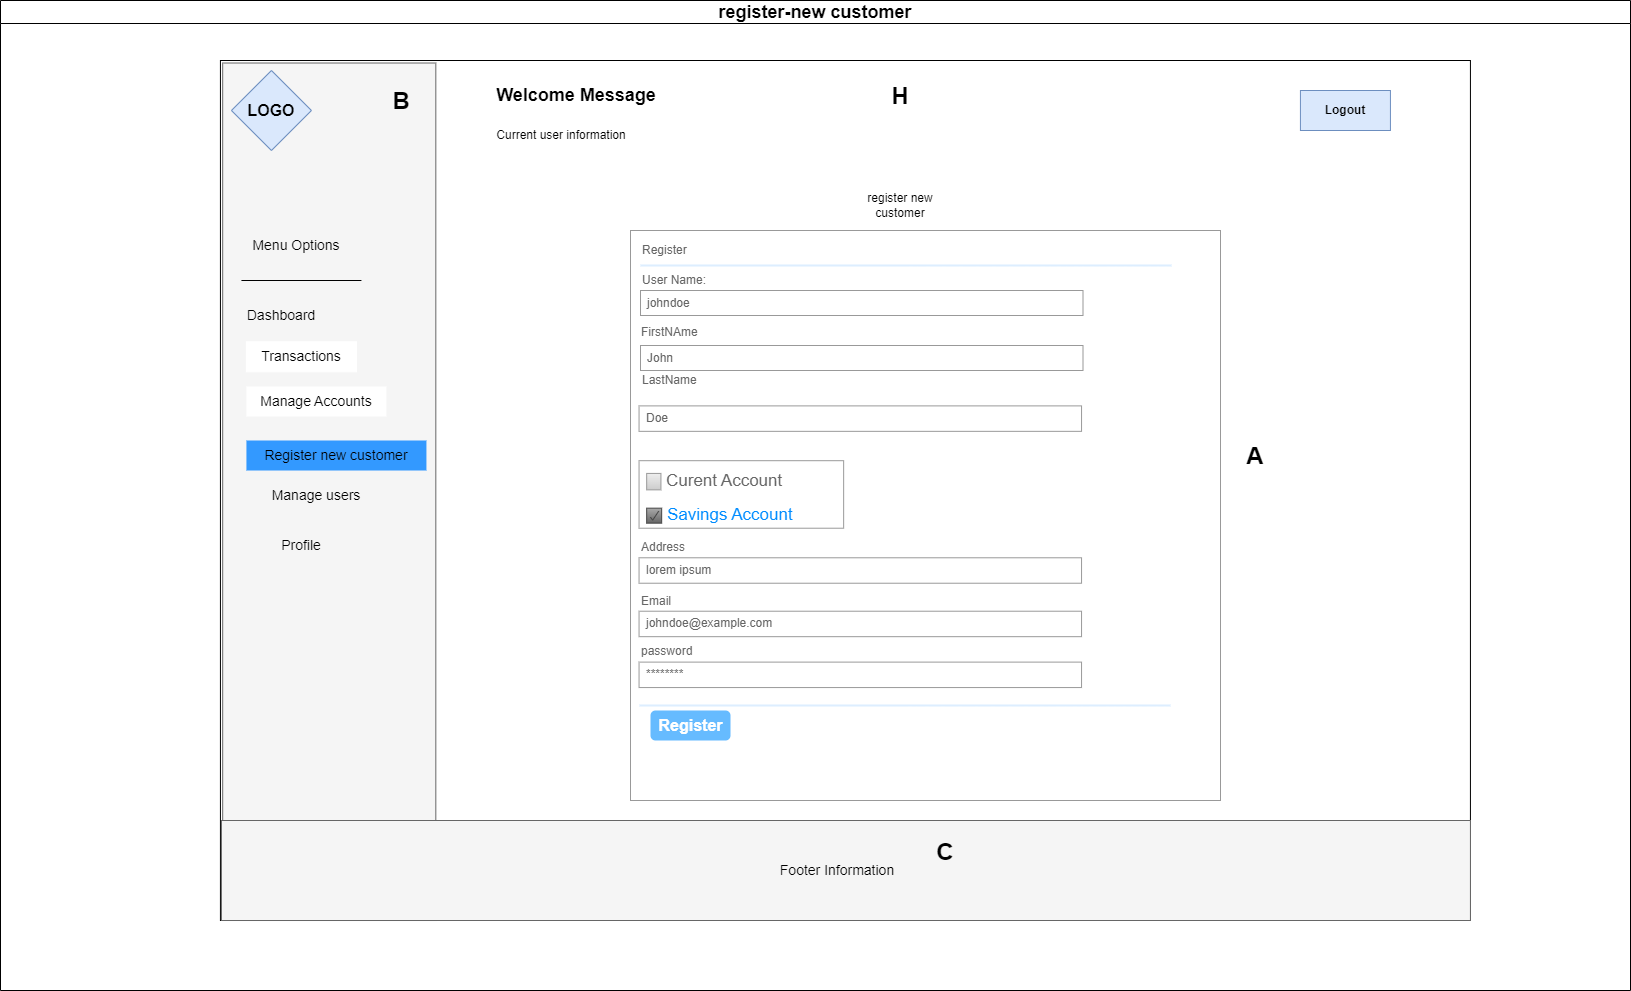

The diagram above was exported from draw.io. Its source (the exported page's mxGraphModel, read from the mxfile embedded in the PNG):
<mxGraphModel dx="3729" dy="-2112" grid="1" gridSize="10" guides="1" tooltips="1" connect="1" arrows="1" fold="1" page="1" pageScale="1" pageWidth="827" pageHeight="1169" math="0" shadow="0">
  <root>
    <mxCell id="0" />
    <mxCell id="1" parent="0" />
    <mxCell id="KaZSMS_361OF5o8MJigc-201" value="&lt;b style=&quot;font-size: 18px;&quot;&gt;register-new customer&lt;/b&gt;" style="swimlane;whiteSpace=wrap;html=1;" parent="1" vertex="1">
      <mxGeometry x="-620" y="4410" width="1630" height="990" as="geometry" />
    </mxCell>
    <mxCell id="KaZSMS_361OF5o8MJigc-203" value="" style="rounded=0;whiteSpace=wrap;html=1;" parent="KaZSMS_361OF5o8MJigc-201" vertex="1">
      <mxGeometry x="219.93" y="60" width="1250" height="860" as="geometry" />
    </mxCell>
    <mxCell id="KaZSMS_361OF5o8MJigc-204" value="" style="rounded=0;whiteSpace=wrap;html=1;fillColor=#f5f5f5;fontColor=#333333;strokeColor=#666666;rotation=-270;" parent="KaZSMS_361OF5o8MJigc-201" vertex="1">
      <mxGeometry x="-100" y="384.69000000000005" width="857.5" height="213.13" as="geometry" />
    </mxCell>
    <mxCell id="KaZSMS_361OF5o8MJigc-205" value="&lt;font size=&quot;3&quot;&gt;&lt;b&gt;LOGO&lt;/b&gt;&lt;/font&gt;" style="rhombus;whiteSpace=wrap;html=1;fillColor=#dae8fc;strokeColor=#6c8ebf;" parent="KaZSMS_361OF5o8MJigc-201" vertex="1">
      <mxGeometry x="230.93" y="70" width="80" height="80" as="geometry" />
    </mxCell>
    <mxCell id="KaZSMS_361OF5o8MJigc-206" value="&lt;b&gt;Logout&lt;/b&gt;" style="rounded=0;whiteSpace=wrap;html=1;fillColor=#dae8fc;strokeColor=#6c8ebf;" parent="KaZSMS_361OF5o8MJigc-201" vertex="1">
      <mxGeometry x="1299.93" y="90" width="90" height="40" as="geometry" />
    </mxCell>
    <mxCell id="KaZSMS_361OF5o8MJigc-207" value="" style="rounded=0;whiteSpace=wrap;html=1;fillColor=#f5f5f5;fontColor=#f5f5f5;strokeColor=#666666;" parent="KaZSMS_361OF5o8MJigc-201" vertex="1">
      <mxGeometry x="220.93" y="820" width="1249" height="100" as="geometry" />
    </mxCell>
    <mxCell id="KaZSMS_361OF5o8MJigc-208" value="&lt;font style=&quot;font-size: 14px;&quot;&gt;Footer Information&lt;/font&gt;" style="text;html=1;align=center;verticalAlign=middle;whiteSpace=wrap;rounded=0;" parent="KaZSMS_361OF5o8MJigc-201" vertex="1">
      <mxGeometry x="773.9300000000001" y="855" width="126" height="30" as="geometry" />
    </mxCell>
    <mxCell id="KaZSMS_361OF5o8MJigc-210" value="&lt;b&gt;&lt;font style=&quot;font-size: 18px;&quot;&gt;Welcome Message&lt;/font&gt;&lt;/b&gt;" style="text;html=1;align=center;verticalAlign=middle;whiteSpace=wrap;rounded=0;" parent="KaZSMS_361OF5o8MJigc-201" vertex="1">
      <mxGeometry x="460.93" y="80" width="230" height="30" as="geometry" />
    </mxCell>
    <mxCell id="KaZSMS_361OF5o8MJigc-211" value="Current user information" style="text;html=1;align=center;verticalAlign=middle;whiteSpace=wrap;rounded=0;" parent="KaZSMS_361OF5o8MJigc-201" vertex="1">
      <mxGeometry x="480.93" y="120" width="160" height="30" as="geometry" />
    </mxCell>
    <mxCell id="KaZSMS_361OF5o8MJigc-212" value="&lt;font style=&quot;font-size: 14px;&quot;&gt;Menu Options&lt;/font&gt;" style="text;html=1;align=center;verticalAlign=middle;whiteSpace=wrap;rounded=0;" parent="KaZSMS_361OF5o8MJigc-201" vertex="1">
      <mxGeometry x="240.93" y="230" width="110" height="30" as="geometry" />
    </mxCell>
    <mxCell id="KaZSMS_361OF5o8MJigc-213" value="&lt;font style=&quot;font-size: 14px;&quot;&gt;Dashboard&lt;/font&gt;" style="text;html=1;align=center;verticalAlign=middle;whiteSpace=wrap;rounded=0;" parent="KaZSMS_361OF5o8MJigc-201" vertex="1">
      <mxGeometry x="225.93" y="300" width="110" height="30" as="geometry" />
    </mxCell>
    <mxCell id="KaZSMS_361OF5o8MJigc-214" value="&lt;font style=&quot;font-size: 14px;&quot;&gt;Transactions&lt;/font&gt;" style="text;html=1;align=center;verticalAlign=middle;whiteSpace=wrap;rounded=0;fillColor=#FFFFFF;strokeColor=#FFFFFF;" parent="KaZSMS_361OF5o8MJigc-201" vertex="1">
      <mxGeometry x="245.93" y="341.26" width="110" height="30" as="geometry" />
    </mxCell>
    <mxCell id="KaZSMS_361OF5o8MJigc-215" value="&lt;font style=&quot;font-size: 14px;&quot;&gt;Manage Accounts&lt;/font&gt;" style="text;html=1;align=center;verticalAlign=middle;whiteSpace=wrap;rounded=0;fillColor=#FFFFFF;" parent="KaZSMS_361OF5o8MJigc-201" vertex="1">
      <mxGeometry x="245.93" y="385.95000000000005" width="140" height="30" as="geometry" />
    </mxCell>
    <mxCell id="KaZSMS_361OF5o8MJigc-216" value="&lt;font style=&quot;font-size: 14px;&quot;&gt;Register new customer&lt;/font&gt;" style="text;html=1;align=center;verticalAlign=middle;whiteSpace=wrap;rounded=0;fillColor=#3399FF;" parent="KaZSMS_361OF5o8MJigc-201" vertex="1">
      <mxGeometry x="245.93" y="440" width="180" height="30" as="geometry" />
    </mxCell>
    <mxCell id="KaZSMS_361OF5o8MJigc-217" value="&lt;font style=&quot;font-size: 14px;&quot;&gt;Manage users&lt;/font&gt;" style="text;html=1;align=center;verticalAlign=middle;whiteSpace=wrap;rounded=0;" parent="KaZSMS_361OF5o8MJigc-201" vertex="1">
      <mxGeometry x="260.93" y="480" width="110" height="30" as="geometry" />
    </mxCell>
    <mxCell id="KaZSMS_361OF5o8MJigc-218" value="&lt;font style=&quot;font-size: 14px;&quot;&gt;Profile&lt;/font&gt;" style="text;html=1;align=center;verticalAlign=middle;whiteSpace=wrap;rounded=0;" parent="KaZSMS_361OF5o8MJigc-201" vertex="1">
      <mxGeometry x="245.93" y="530" width="110" height="30" as="geometry" />
    </mxCell>
    <mxCell id="KaZSMS_361OF5o8MJigc-219" style="edgeStyle=orthogonalEdgeStyle;rounded=0;orthogonalLoop=1;jettySize=auto;html=1;exitX=0.5;exitY=1;exitDx=0;exitDy=0;" parent="KaZSMS_361OF5o8MJigc-201" source="KaZSMS_361OF5o8MJigc-218" target="KaZSMS_361OF5o8MJigc-218" edge="1">
      <mxGeometry relative="1" as="geometry" />
    </mxCell>
    <mxCell id="KaZSMS_361OF5o8MJigc-220" value="" style="endArrow=none;html=1;rounded=0;" parent="KaZSMS_361OF5o8MJigc-201" edge="1">
      <mxGeometry width="50" height="50" relative="1" as="geometry">
        <mxPoint x="360.93" y="280" as="sourcePoint" />
        <mxPoint x="240.93" y="280" as="targetPoint" />
      </mxGeometry>
    </mxCell>
    <mxCell id="KaZSMS_361OF5o8MJigc-221" value="register new customer" style="text;html=1;align=center;verticalAlign=middle;whiteSpace=wrap;rounded=0;" parent="KaZSMS_361OF5o8MJigc-201" vertex="1">
      <mxGeometry x="839.93" y="190" width="120.07" height="30" as="geometry" />
    </mxCell>
    <mxCell id="KaZSMS_361OF5o8MJigc-257" style="edgeStyle=orthogonalEdgeStyle;rounded=0;orthogonalLoop=1;jettySize=auto;html=1;exitX=0.5;exitY=1;exitDx=0;exitDy=0;" parent="KaZSMS_361OF5o8MJigc-201" source="KaZSMS_361OF5o8MJigc-216" target="KaZSMS_361OF5o8MJigc-216" edge="1">
      <mxGeometry relative="1" as="geometry" />
    </mxCell>
    <mxCell id="KaZSMS_361OF5o8MJigc-262" value="" style="strokeWidth=1;shadow=0;dashed=0;align=center;html=1;shape=mxgraph.mockup.forms.rrect;rSize=0;strokeColor=#999999;fillColor=#ffffff;" parent="KaZSMS_361OF5o8MJigc-201" vertex="1">
      <mxGeometry x="630" y="230" width="590" height="570" as="geometry" />
    </mxCell>
    <mxCell id="KaZSMS_361OF5o8MJigc-263" value="Register" style="strokeWidth=1;shadow=0;dashed=0;align=center;html=1;shape=mxgraph.mockup.forms.anchor;fontSize=12;fontColor=#666666;align=left;resizeWidth=1;spacingLeft=0;" parent="KaZSMS_361OF5o8MJigc-262" vertex="1">
      <mxGeometry width="295" height="20" relative="1" as="geometry">
        <mxPoint x="10" y="10" as="offset" />
      </mxGeometry>
    </mxCell>
    <mxCell id="KaZSMS_361OF5o8MJigc-264" value="" style="shape=line;strokeColor=#ddeeff;strokeWidth=2;html=1;resizeWidth=1;" parent="KaZSMS_361OF5o8MJigc-262" vertex="1">
      <mxGeometry width="531" height="10" relative="1" as="geometry">
        <mxPoint x="10" y="30" as="offset" />
      </mxGeometry>
    </mxCell>
    <mxCell id="KaZSMS_361OF5o8MJigc-265" value="User Name:" style="strokeWidth=1;shadow=0;dashed=0;align=center;html=1;shape=mxgraph.mockup.forms.anchor;fontSize=12;fontColor=#666666;align=left;resizeWidth=1;spacingLeft=0;" parent="KaZSMS_361OF5o8MJigc-262" vertex="1">
      <mxGeometry width="295" height="20" relative="1" as="geometry">
        <mxPoint x="10" y="40" as="offset" />
      </mxGeometry>
    </mxCell>
    <mxCell id="KaZSMS_361OF5o8MJigc-266" value="johndoe" style="strokeWidth=1;shadow=0;dashed=0;align=center;html=1;shape=mxgraph.mockup.forms.rrect;rSize=0;strokeColor=#999999;fontColor=#666666;align=left;spacingLeft=5;resizeWidth=1;" parent="KaZSMS_361OF5o8MJigc-262" vertex="1">
      <mxGeometry width="442.5" height="25" relative="1" as="geometry">
        <mxPoint x="10" y="60" as="offset" />
      </mxGeometry>
    </mxCell>
    <mxCell id="KaZSMS_361OF5o8MJigc-267" value="LastName" style="strokeWidth=1;shadow=0;dashed=0;align=center;html=1;shape=mxgraph.mockup.forms.anchor;fontSize=12;fontColor=#666666;align=left;resizeWidth=1;spacingLeft=0;" parent="KaZSMS_361OF5o8MJigc-262" vertex="1">
      <mxGeometry width="295" height="20" relative="1" as="geometry">
        <mxPoint x="10" y="140" as="offset" />
      </mxGeometry>
    </mxCell>
    <mxCell id="KaZSMS_361OF5o8MJigc-268" value="John" style="strokeWidth=1;shadow=0;dashed=0;align=center;html=1;shape=mxgraph.mockup.forms.rrect;rSize=0;strokeColor=#999999;fontColor=#666666;align=left;spacingLeft=5;resizeWidth=1;" parent="KaZSMS_361OF5o8MJigc-262" vertex="1">
      <mxGeometry width="442.5" height="25" relative="1" as="geometry">
        <mxPoint x="10" y="115" as="offset" />
      </mxGeometry>
    </mxCell>
    <mxCell id="KaZSMS_361OF5o8MJigc-269" value="Register" style="strokeWidth=1;shadow=0;dashed=0;align=center;html=1;shape=mxgraph.mockup.forms.rrect;rSize=5;strokeColor=none;fontColor=#ffffff;fillColor=#66bbff;fontSize=16;fontStyle=1;" parent="KaZSMS_361OF5o8MJigc-262" vertex="1">
      <mxGeometry y="1" width="80" height="30" relative="1" as="geometry">
        <mxPoint x="20" y="-90" as="offset" />
      </mxGeometry>
    </mxCell>
    <mxCell id="KaZSMS_361OF5o8MJigc-271" value="" style="shape=line;strokeColor=#ddeeff;strokeWidth=2;html=1;resizeWidth=1;" parent="KaZSMS_361OF5o8MJigc-262" vertex="1">
      <mxGeometry y="1" width="531" height="10" relative="1" as="geometry">
        <mxPoint x="9" y="-100" as="offset" />
      </mxGeometry>
    </mxCell>
    <mxCell id="KaZSMS_361OF5o8MJigc-276" value="********" style="strokeWidth=1;shadow=0;dashed=0;align=center;html=1;shape=mxgraph.mockup.forms.rrect;rSize=0;strokeColor=#999999;fontColor=#666666;align=left;spacingLeft=5;resizeWidth=1;" parent="KaZSMS_361OF5o8MJigc-262" vertex="1">
      <mxGeometry x="8.55072463768116" y="431.6121428571429" width="442.5" height="25.446428571428573" as="geometry" />
    </mxCell>
    <mxCell id="KaZSMS_361OF5o8MJigc-275" value="johndoe@example.com" style="strokeWidth=1;shadow=0;dashed=0;align=center;html=1;shape=mxgraph.mockup.forms.rrect;rSize=0;strokeColor=#999999;fontColor=#666666;align=left;spacingLeft=5;resizeWidth=1;" parent="KaZSMS_361OF5o8MJigc-262" vertex="1">
      <mxGeometry x="8.55072463768116" y="380.71928571428583" width="442.5" height="25.446428571428573" as="geometry" />
    </mxCell>
    <mxCell id="KaZSMS_361OF5o8MJigc-274" value="lorem ipsum" style="strokeWidth=1;shadow=0;dashed=0;align=center;html=1;shape=mxgraph.mockup.forms.rrect;rSize=0;strokeColor=#999999;fontColor=#666666;align=left;spacingLeft=5;resizeWidth=1;" parent="KaZSMS_361OF5o8MJigc-262" vertex="1">
      <mxGeometry x="8.55072463768116" y="327.2817857142858" width="442.5" height="25.446428571428573" as="geometry" />
    </mxCell>
    <mxCell id="KaZSMS_361OF5o8MJigc-277" value="password" style="strokeWidth=1;shadow=0;dashed=0;align=center;html=1;shape=mxgraph.mockup.forms.anchor;fontSize=12;fontColor=#666666;align=left;resizeWidth=1;spacingLeft=0;" parent="KaZSMS_361OF5o8MJigc-262" vertex="1">
      <mxGeometry x="8.55072463768116" y="411.25500000000005" width="295" height="20.35714285714286" as="geometry" />
    </mxCell>
    <mxCell id="KaZSMS_361OF5o8MJigc-278" value="Email" style="strokeWidth=1;shadow=0;dashed=0;align=center;html=1;shape=mxgraph.mockup.forms.anchor;fontSize=12;fontColor=#666666;align=left;resizeWidth=1;spacingLeft=0;" parent="KaZSMS_361OF5o8MJigc-262" vertex="1">
      <mxGeometry x="8.55072463768116" y="360.3621428571429" width="295" height="20.35714285714286" as="geometry" />
    </mxCell>
    <mxCell id="KaZSMS_361OF5o8MJigc-279" value="Address" style="strokeWidth=1;shadow=0;dashed=0;align=center;html=1;shape=mxgraph.mockup.forms.anchor;fontSize=12;fontColor=#666666;align=left;resizeWidth=1;spacingLeft=0;" parent="KaZSMS_361OF5o8MJigc-262" vertex="1">
      <mxGeometry x="8.55072463768116" y="306.9246428571429" width="295" height="20.35714285714286" as="geometry" />
    </mxCell>
    <mxCell id="KaZSMS_361OF5o8MJigc-281" value="Doe" style="strokeWidth=1;shadow=0;dashed=0;align=center;html=1;shape=mxgraph.mockup.forms.rrect;rSize=0;strokeColor=#999999;fontColor=#666666;align=left;spacingLeft=5;resizeWidth=1;" parent="KaZSMS_361OF5o8MJigc-262" vertex="1">
      <mxGeometry x="8.55072463768116" y="175.38618131868137" width="442.5" height="25.446428571428573" as="geometry" />
    </mxCell>
    <mxCell id="KaZSMS_361OF5o8MJigc-282" value="FirstNAme" style="strokeWidth=1;shadow=0;dashed=0;align=center;html=1;shape=mxgraph.mockup.forms.anchor;fontSize=12;fontColor=#666666;align=left;resizeWidth=1;spacingLeft=0;" parent="KaZSMS_361OF5o8MJigc-262" vertex="1">
      <mxGeometry x="8.55072463768116" y="91.60714285714285" width="295" height="20.35714285714286" as="geometry" />
    </mxCell>
    <mxCell id="KaZSMS_361OF5o8MJigc-283" value="" style="strokeWidth=1;shadow=0;dashed=0;align=center;html=1;shape=mxgraph.mockup.forms.rrect;rSize=0;strokeColor=#999999;fillColor=#ffffff;recursiveResize=0;" parent="KaZSMS_361OF5o8MJigc-262" vertex="1">
      <mxGeometry x="8.554999999999994" y="230.19230769230768" width="204.59677419354838" height="67.53403846153846" as="geometry" />
    </mxCell>
    <mxCell id="KaZSMS_361OF5o8MJigc-285" value="Curent Account" style="strokeWidth=1;shadow=0;dashed=0;align=center;html=1;shape=mxgraph.mockup.forms.rrect;rSize=0;fillColor=#eeeeee;strokeColor=#999999;gradientColor=#cccccc;align=left;spacingLeft=4;fontSize=17;fontColor=#666666;labelPosition=right;" parent="KaZSMS_361OF5o8MJigc-283" vertex="1">
      <mxGeometry x="7.612903225806451" y="12.726346153846153" width="14.274193548387096" height="16.442307692307693" as="geometry" />
    </mxCell>
    <mxCell id="KaZSMS_361OF5o8MJigc-286" value="Savings Account" style="strokeWidth=1;shadow=0;dashed=0;align=center;html=1;shape=mxgraph.mockup.forms.checkbox;rSize=0;resizable=0;fillColor=#aaaaaa;strokeColor=#444444;gradientColor=#666666;align=left;spacingLeft=4;fontSize=17;fontColor=#008cff;labelPosition=right;" parent="KaZSMS_361OF5o8MJigc-283" vertex="1">
      <mxGeometry x="7.612903225806451" y="47.47442307692308" width="15" height="15" as="geometry" />
    </mxCell>
    <mxCell id="NLCfxcrmmHBw-JXWJDSh-8" value="&lt;h1 style=&quot;margin-top: 0px;&quot;&gt;H&lt;/h1&gt;" style="text;html=1;whiteSpace=wrap;overflow=hidden;rounded=0;align=center;" vertex="1" parent="KaZSMS_361OF5o8MJigc-201">
      <mxGeometry x="884.96" y="75" width="30" height="40" as="geometry" />
    </mxCell>
    <mxCell id="NLCfxcrmmHBw-JXWJDSh-2" value="&lt;h1 style=&quot;margin-top: 0px;&quot;&gt;B&lt;/h1&gt;" style="text;html=1;whiteSpace=wrap;overflow=hidden;rounded=0;align=center;" vertex="1" parent="KaZSMS_361OF5o8MJigc-201">
      <mxGeometry x="385.93" y="80" width="30" height="40" as="geometry" />
    </mxCell>
    <mxCell id="NLCfxcrmmHBw-JXWJDSh-13" value="&lt;h1 style=&quot;margin-top: 0px;&quot;&gt;C&lt;/h1&gt;" style="text;html=1;whiteSpace=wrap;overflow=hidden;rounded=0;align=center;" vertex="1" parent="KaZSMS_361OF5o8MJigc-201">
      <mxGeometry x="930" y="831" width="30" height="40" as="geometry" />
    </mxCell>
    <mxCell id="NLCfxcrmmHBw-JXWJDSh-1" value="&lt;h1 style=&quot;margin-top: 0px;&quot;&gt;A&lt;/h1&gt;" style="text;html=1;whiteSpace=wrap;overflow=hidden;rounded=0;align=center;" vertex="1" parent="KaZSMS_361OF5o8MJigc-201">
      <mxGeometry x="1240" y="435" width="30" height="40" as="geometry" />
    </mxCell>
  </root>
</mxGraphModel>